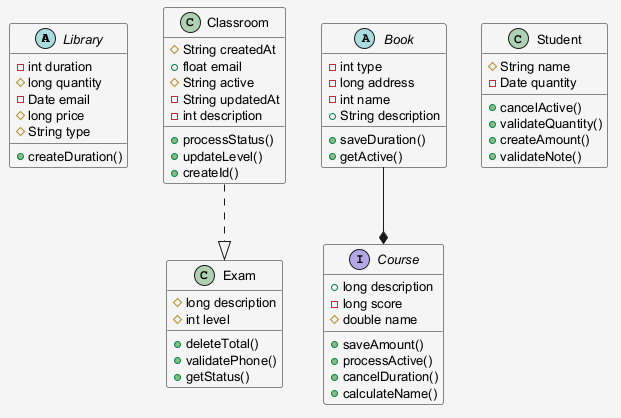

The diagram above was rendered by PlantUML. Its source (embedded in the PNG):
@startuml
skinparam shadowing false
skinparam backgroundColor #F5F5F5
skinparam defaultFontSize 13
abstract class Library {
  -int duration
  #long quantity
  -Date email
  #long price
  #String type
  +createDuration()
}
class Classroom {
  #String createdAt
  +float email
  #String active
  -String updatedAt
  -int description
  +processStatus()
  +updateLevel()
  +createId()
}
abstract class Book {
  -int type
  -long address
  -int name
  +String description
  +saveDuration()
  +getActive()
}
interface Course {
  +long description
  -long score
  #double name
  +saveAmount()
  +processActive()
  +cancelDuration()
  +calculateName()
}
class Student {
  #String name
  -Date quantity
  +cancelActive()
  +validateQuantity()
  +createAmount()
  +validateNote()
}
class Exam {
  #long description
  #int level
  +deleteTotal()
  +validatePhone()
  +getStatus()
}
Book --* Course
Classroom ..|> Exam
@enduml